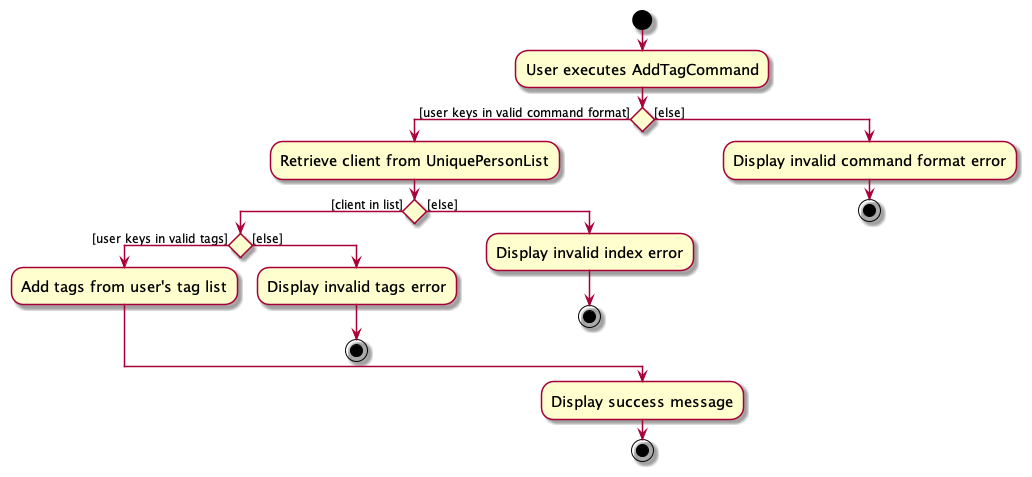

The diagram above was rendered by PlantUML. Its source (embedded in the PNG):
@startuml
'https://plantuml.com/activity-diagram-beta
skin rose
skinparam ActivityFontSize 15
skinparam ArrowFontSize 12
start
:User executes AddTagCommand;

if () then ([user keys in valid command format])
    :Retrieve client from UniquePersonList;
    if () then ([client in list])

        if () then([user keys in valid tags])
            :Add tags from user's tag list;
        else ([else])
            :Display invalid tags error;
        stop
        endif
    else ([else])
        :Display invalid index error;
    stop
    endif
else ([else])
    :Display invalid command format error;
stop
endif
:Display success message;
stop
@enduml